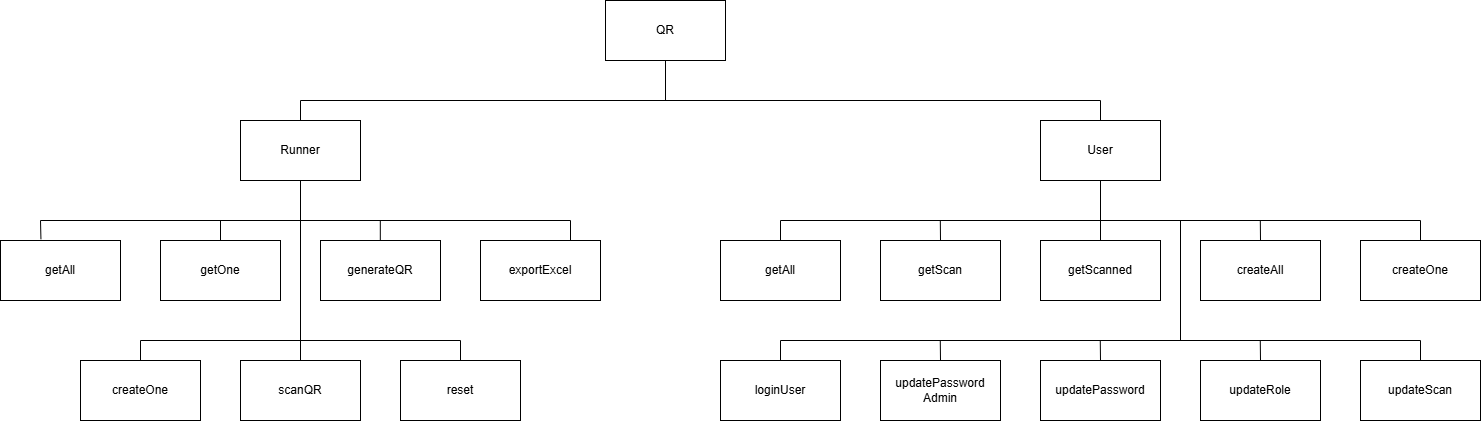

The diagram above was exported from draw.io. Its source (the exported page's mxGraphModel, read from the mxfile embedded in the PNG):
<mxGraphModel dx="2587" dy="1160" grid="1" gridSize="10" guides="1" tooltips="1" connect="1" arrows="1" fold="1" page="1" pageScale="1" pageWidth="850" pageHeight="1100" math="0" shadow="0">
  <root>
    <mxCell id="0" />
    <mxCell id="1" parent="0" />
    <mxCell id="EbA9hLoQ8x37kebc-EoK-1" value="QR" style="rounded=0;whiteSpace=wrap;html=1;" vertex="1" parent="1">
      <mxGeometry x="365" y="160" width="120" height="60" as="geometry" />
    </mxCell>
    <mxCell id="EbA9hLoQ8x37kebc-EoK-2" value="User" style="rounded=0;whiteSpace=wrap;html=1;" vertex="1" parent="1">
      <mxGeometry x="800" y="280" width="120" height="60" as="geometry" />
    </mxCell>
    <mxCell id="EbA9hLoQ8x37kebc-EoK-3" value="Runner" style="rounded=0;whiteSpace=wrap;html=1;" vertex="1" parent="1">
      <mxGeometry y="280" width="120" height="60" as="geometry" />
    </mxCell>
    <mxCell id="EbA9hLoQ8x37kebc-EoK-4" value="exportExcel" style="rounded=0;whiteSpace=wrap;html=1;" vertex="1" parent="1">
      <mxGeometry x="240" y="400" width="120" height="60" as="geometry" />
    </mxCell>
    <mxCell id="EbA9hLoQ8x37kebc-EoK-5" value="generateQR" style="rounded=0;whiteSpace=wrap;html=1;" vertex="1" parent="1">
      <mxGeometry x="80" y="400" width="120" height="60" as="geometry" />
    </mxCell>
    <mxCell id="EbA9hLoQ8x37kebc-EoK-6" value="getOne" style="rounded=0;whiteSpace=wrap;html=1;" vertex="1" parent="1">
      <mxGeometry x="-80" y="400" width="120" height="60" as="geometry" />
    </mxCell>
    <mxCell id="EbA9hLoQ8x37kebc-EoK-7" value="getAll" style="rounded=0;whiteSpace=wrap;html=1;" vertex="1" parent="1">
      <mxGeometry x="-240" y="400" width="120" height="60" as="geometry" />
    </mxCell>
    <mxCell id="EbA9hLoQ8x37kebc-EoK-8" value="createOne" style="rounded=0;whiteSpace=wrap;html=1;" vertex="1" parent="1">
      <mxGeometry x="-160" y="520" width="120" height="60" as="geometry" />
    </mxCell>
    <mxCell id="EbA9hLoQ8x37kebc-EoK-9" value="scanQR" style="rounded=0;whiteSpace=wrap;html=1;" vertex="1" parent="1">
      <mxGeometry y="520" width="120" height="60" as="geometry" />
    </mxCell>
    <mxCell id="EbA9hLoQ8x37kebc-EoK-10" value="reset" style="rounded=0;whiteSpace=wrap;html=1;" vertex="1" parent="1">
      <mxGeometry x="160" y="520" width="120" height="60" as="geometry" />
    </mxCell>
    <mxCell id="EbA9hLoQ8x37kebc-EoK-11" value="getAll" style="rounded=0;whiteSpace=wrap;html=1;" vertex="1" parent="1">
      <mxGeometry x="480" y="400" width="120" height="60" as="geometry" />
    </mxCell>
    <mxCell id="EbA9hLoQ8x37kebc-EoK-12" value="getScan" style="rounded=0;whiteSpace=wrap;html=1;" vertex="1" parent="1">
      <mxGeometry x="640" y="400" width="120" height="60" as="geometry" />
    </mxCell>
    <mxCell id="EbA9hLoQ8x37kebc-EoK-13" value="getScanned" style="rounded=0;whiteSpace=wrap;html=1;" vertex="1" parent="1">
      <mxGeometry x="800" y="400" width="120" height="60" as="geometry" />
    </mxCell>
    <mxCell id="EbA9hLoQ8x37kebc-EoK-14" value="createAll" style="rounded=0;whiteSpace=wrap;html=1;" vertex="1" parent="1">
      <mxGeometry x="960" y="400" width="120" height="60" as="geometry" />
    </mxCell>
    <mxCell id="EbA9hLoQ8x37kebc-EoK-15" value="createOne" style="rounded=0;whiteSpace=wrap;html=1;" vertex="1" parent="1">
      <mxGeometry x="1120" y="400" width="120" height="60" as="geometry" />
    </mxCell>
    <mxCell id="EbA9hLoQ8x37kebc-EoK-16" value="loginUser" style="rounded=0;whiteSpace=wrap;html=1;" vertex="1" parent="1">
      <mxGeometry x="480" y="520" width="120" height="60" as="geometry" />
    </mxCell>
    <mxCell id="EbA9hLoQ8x37kebc-EoK-17" value="updatePassword&lt;div&gt;Admin&lt;/div&gt;" style="rounded=0;whiteSpace=wrap;html=1;" vertex="1" parent="1">
      <mxGeometry x="640" y="520" width="120" height="60" as="geometry" />
    </mxCell>
    <mxCell id="EbA9hLoQ8x37kebc-EoK-18" value="updatePassword" style="rounded=0;whiteSpace=wrap;html=1;" vertex="1" parent="1">
      <mxGeometry x="800" y="520" width="120" height="60" as="geometry" />
    </mxCell>
    <mxCell id="EbA9hLoQ8x37kebc-EoK-19" value="updateRole" style="rounded=0;whiteSpace=wrap;html=1;" vertex="1" parent="1">
      <mxGeometry x="960" y="520" width="120" height="60" as="geometry" />
    </mxCell>
    <mxCell id="EbA9hLoQ8x37kebc-EoK-20" value="updateScan" style="rounded=0;whiteSpace=wrap;html=1;" vertex="1" parent="1">
      <mxGeometry x="1120" y="520" width="120" height="60" as="geometry" />
    </mxCell>
    <mxCell id="EbA9hLoQ8x37kebc-EoK-21" value="" style="endArrow=none;html=1;rounded=0;entryX=0.5;entryY=1;entryDx=0;entryDy=0;" edge="1" parent="1" target="EbA9hLoQ8x37kebc-EoK-1">
      <mxGeometry width="50" height="50" relative="1" as="geometry">
        <mxPoint x="425" y="260" as="sourcePoint" />
        <mxPoint x="440" y="300" as="targetPoint" />
      </mxGeometry>
    </mxCell>
    <mxCell id="EbA9hLoQ8x37kebc-EoK-22" value="" style="endArrow=none;html=1;rounded=0;exitX=0.5;exitY=0;exitDx=0;exitDy=0;" edge="1" parent="1" source="EbA9hLoQ8x37kebc-EoK-3">
      <mxGeometry width="50" height="50" relative="1" as="geometry">
        <mxPoint x="60" y="260" as="sourcePoint" />
        <mxPoint x="430" y="260" as="targetPoint" />
        <Array as="points">
          <mxPoint x="60" y="260" />
        </Array>
      </mxGeometry>
    </mxCell>
    <mxCell id="EbA9hLoQ8x37kebc-EoK-23" value="" style="endArrow=none;html=1;rounded=0;entryX=0.5;entryY=0;entryDx=0;entryDy=0;" edge="1" parent="1" target="EbA9hLoQ8x37kebc-EoK-2">
      <mxGeometry width="50" height="50" relative="1" as="geometry">
        <mxPoint x="420" y="260" as="sourcePoint" />
        <mxPoint x="435" y="230" as="targetPoint" />
        <Array as="points">
          <mxPoint x="860" y="260" />
        </Array>
      </mxGeometry>
    </mxCell>
    <mxCell id="EbA9hLoQ8x37kebc-EoK-24" value="" style="endArrow=none;html=1;rounded=0;exitX=0.5;exitY=1;exitDx=0;exitDy=0;entryX=0.5;entryY=0;entryDx=0;entryDy=0;" edge="1" parent="1" source="EbA9hLoQ8x37kebc-EoK-3" target="EbA9hLoQ8x37kebc-EoK-9">
      <mxGeometry width="50" height="50" relative="1" as="geometry">
        <mxPoint x="435" y="270" as="sourcePoint" />
        <mxPoint x="60" y="500" as="targetPoint" />
      </mxGeometry>
    </mxCell>
    <mxCell id="EbA9hLoQ8x37kebc-EoK-25" value="" style="endArrow=none;html=1;rounded=0;exitX=0.75;exitY=0;exitDx=0;exitDy=0;entryX=0.337;entryY=-0.022;entryDx=0;entryDy=0;entryPerimeter=0;" edge="1" parent="1" source="EbA9hLoQ8x37kebc-EoK-4" target="EbA9hLoQ8x37kebc-EoK-7">
      <mxGeometry width="50" height="50" relative="1" as="geometry">
        <mxPoint x="70" y="350" as="sourcePoint" />
        <mxPoint x="70" y="390" as="targetPoint" />
        <Array as="points">
          <mxPoint x="330" y="380" />
          <mxPoint x="-200" y="380" />
        </Array>
      </mxGeometry>
    </mxCell>
    <mxCell id="EbA9hLoQ8x37kebc-EoK-26" value="" style="endArrow=none;html=1;rounded=0;entryX=0.5;entryY=0;entryDx=0;entryDy=0;" edge="1" parent="1" target="EbA9hLoQ8x37kebc-EoK-6">
      <mxGeometry width="50" height="50" relative="1" as="geometry">
        <mxPoint x="-20" y="380" as="sourcePoint" />
        <mxPoint x="70" y="390" as="targetPoint" />
      </mxGeometry>
    </mxCell>
    <mxCell id="EbA9hLoQ8x37kebc-EoK-27" value="" style="endArrow=none;html=1;rounded=0;entryX=0.5;entryY=0;entryDx=0;entryDy=0;" edge="1" parent="1">
      <mxGeometry width="50" height="50" relative="1" as="geometry">
        <mxPoint x="139.81" y="380" as="sourcePoint" />
        <mxPoint x="139.81" y="400" as="targetPoint" />
      </mxGeometry>
    </mxCell>
    <mxCell id="EbA9hLoQ8x37kebc-EoK-28" value="" style="endArrow=none;html=1;rounded=0;exitX=0.5;exitY=0;exitDx=0;exitDy=0;entryX=0.5;entryY=0;entryDx=0;entryDy=0;" edge="1" parent="1" source="EbA9hLoQ8x37kebc-EoK-10" target="EbA9hLoQ8x37kebc-EoK-8">
      <mxGeometry width="50" height="50" relative="1" as="geometry">
        <mxPoint x="70" y="350" as="sourcePoint" />
        <mxPoint x="70" y="510" as="targetPoint" />
        <Array as="points">
          <mxPoint x="220" y="500" />
          <mxPoint x="-100" y="500" />
        </Array>
      </mxGeometry>
    </mxCell>
    <mxCell id="EbA9hLoQ8x37kebc-EoK-29" value="" style="endArrow=none;html=1;rounded=0;entryX=0.5;entryY=1;entryDx=0;entryDy=0;exitX=0.5;exitY=0;exitDx=0;exitDy=0;" edge="1" parent="1" source="EbA9hLoQ8x37kebc-EoK-13">
      <mxGeometry width="50" height="50" relative="1" as="geometry">
        <mxPoint x="860" y="380" as="sourcePoint" />
        <mxPoint x="860" y="340" as="targetPoint" />
      </mxGeometry>
    </mxCell>
    <mxCell id="EbA9hLoQ8x37kebc-EoK-30" value="" style="endArrow=none;html=1;rounded=0;entryX=0.5;entryY=0;entryDx=0;entryDy=0;exitX=0.5;exitY=0;exitDx=0;exitDy=0;" edge="1" parent="1" source="EbA9hLoQ8x37kebc-EoK-11" target="EbA9hLoQ8x37kebc-EoK-15">
      <mxGeometry width="50" height="50" relative="1" as="geometry">
        <mxPoint x="870" y="410" as="sourcePoint" />
        <mxPoint x="870" y="350" as="targetPoint" />
        <Array as="points">
          <mxPoint x="540" y="380" />
          <mxPoint x="1180" y="380" />
        </Array>
      </mxGeometry>
    </mxCell>
    <mxCell id="EbA9hLoQ8x37kebc-EoK-31" value="" style="endArrow=none;html=1;rounded=0;entryX=0.5;entryY=1;entryDx=0;entryDy=0;exitX=0.5;exitY=0;exitDx=0;exitDy=0;" edge="1" parent="1" source="EbA9hLoQ8x37kebc-EoK-12">
      <mxGeometry width="50" height="50" relative="1" as="geometry">
        <mxPoint x="699.81" y="440" as="sourcePoint" />
        <mxPoint x="699.81" y="380" as="targetPoint" />
      </mxGeometry>
    </mxCell>
    <mxCell id="EbA9hLoQ8x37kebc-EoK-32" value="" style="endArrow=none;html=1;rounded=0;entryX=0.5;entryY=1;entryDx=0;entryDy=0;exitX=0.5;exitY=0;exitDx=0;exitDy=0;" edge="1" parent="1">
      <mxGeometry width="50" height="50" relative="1" as="geometry">
        <mxPoint x="1020" y="400" as="sourcePoint" />
        <mxPoint x="1019.81" y="380" as="targetPoint" />
      </mxGeometry>
    </mxCell>
    <mxCell id="EbA9hLoQ8x37kebc-EoK-33" value="" style="endArrow=none;html=1;rounded=0;entryX=0.5;entryY=1;entryDx=0;entryDy=0;" edge="1" parent="1">
      <mxGeometry width="50" height="50" relative="1" as="geometry">
        <mxPoint x="940" y="500" as="sourcePoint" />
        <mxPoint x="940" y="380" as="targetPoint" />
      </mxGeometry>
    </mxCell>
    <mxCell id="EbA9hLoQ8x37kebc-EoK-34" value="" style="endArrow=none;html=1;rounded=0;entryX=0.5;entryY=0;entryDx=0;entryDy=0;exitX=0.5;exitY=0;exitDx=0;exitDy=0;" edge="1" parent="1" source="EbA9hLoQ8x37kebc-EoK-16" target="EbA9hLoQ8x37kebc-EoK-20">
      <mxGeometry width="50" height="50" relative="1" as="geometry">
        <mxPoint x="950" y="510" as="sourcePoint" />
        <mxPoint x="950" y="390" as="targetPoint" />
        <Array as="points">
          <mxPoint x="540" y="500" />
          <mxPoint x="1180" y="500" />
        </Array>
      </mxGeometry>
    </mxCell>
    <mxCell id="EbA9hLoQ8x37kebc-EoK-35" value="" style="endArrow=none;html=1;rounded=0;entryX=0.5;entryY=1;entryDx=0;entryDy=0;exitX=0.5;exitY=0;exitDx=0;exitDy=0;" edge="1" parent="1" source="EbA9hLoQ8x37kebc-EoK-17">
      <mxGeometry width="50" height="50" relative="1" as="geometry">
        <mxPoint x="699.77" y="560" as="sourcePoint" />
        <mxPoint x="699.77" y="500" as="targetPoint" />
      </mxGeometry>
    </mxCell>
    <mxCell id="EbA9hLoQ8x37kebc-EoK-36" value="" style="endArrow=none;html=1;rounded=0;entryX=0.5;entryY=1;entryDx=0;entryDy=0;exitX=0.5;exitY=0;exitDx=0;exitDy=0;" edge="1" parent="1">
      <mxGeometry width="50" height="50" relative="1" as="geometry">
        <mxPoint x="860" y="520" as="sourcePoint" />
        <mxPoint x="859.77" y="500" as="targetPoint" />
      </mxGeometry>
    </mxCell>
    <mxCell id="EbA9hLoQ8x37kebc-EoK-37" value="" style="endArrow=none;html=1;rounded=0;entryX=0.5;entryY=1;entryDx=0;entryDy=0;exitX=0.5;exitY=0;exitDx=0;exitDy=0;" edge="1" parent="1">
      <mxGeometry width="50" height="50" relative="1" as="geometry">
        <mxPoint x="1020" y="520" as="sourcePoint" />
        <mxPoint x="1019.77" y="500" as="targetPoint" />
      </mxGeometry>
    </mxCell>
  </root>
</mxGraphModel>